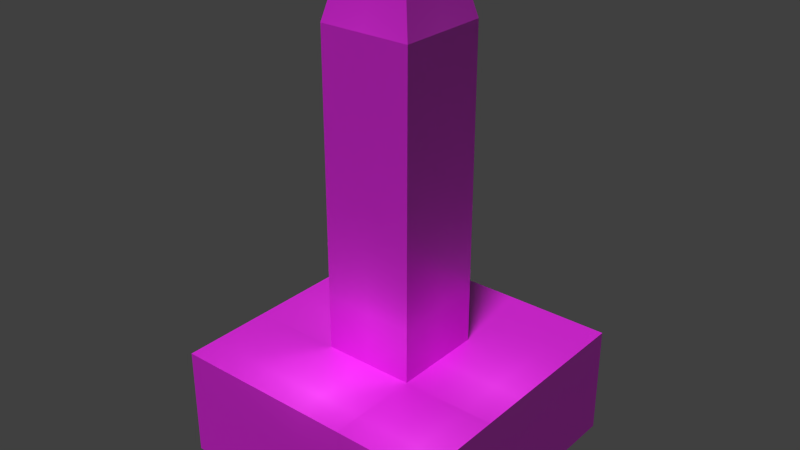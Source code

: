 # Source: castillo_pilar_1.blend  (saved by Blender 2.76.0; exported with 4.5.12 LTS)
import bpy
from mathutils import Matrix  # noqa: F401  (used for matrix-valued properties, if any)

bpy.ops.wm.read_factory_settings(use_empty=True)
scene = bpy.context.scene
scene.name = 'Scene'

# ---- collections
col_collection_1 = bpy.data.collections.new('Collection 1'); scene.collection.children.link(col_collection_1)

# ---- images (referenced by path relative to the original .blend; pixels are not part of the script)
import os
ASSET_DIR = os.environ.get("B2B_ASSET_DIR", "")  # directory of the original .blend (textures are referenced by path, not embedded)
HERE = os.path.dirname(os.path.abspath(__file__))  # packed textures are extracted next to this script under _unpacked/

def load_image(name, relpath, width, height, colorspace="sRGB"):
    """Load a texture the original file referenced (path relative to the .blend, or extracted next to this script)."""
    p = next((c for c in (os.path.join(HERE, relpath), os.path.join(ASSET_DIR, relpath)) if relpath and os.path.exists(c)), "")
    if p:
        img = bpy.data.images.load(p, check_existing=True)
        img.name = name
    else:  # same state as the original file: an image datablock whose file is absent (Cycles renders it pink)
        img = bpy.data.images.new(name, width, height)
        img.source = "FILE"
        img.filepath = "//" + (relpath or name)
    img.colorspace_settings.name = colorspace
    return img
img_tiled_brickfacade0039_1_s_jpg = load_image('TILED_BrickFacade0039_1_S.jpg', 'TILED_BrickFacade0039_1_S.jpg', 1024, 1024, 'sRGB')
img_decalsstain0058_1_s_png = load_image('DecalsStain0058_1_S.png', 'DecalsStain0058_1_S.png', 1024, 1024, 'sRGB')
img_castillo_pilar_hres = load_image('castillo_pilar_HRES', 'castillo_pilar_HRES.png', 1024, 1024, 'sRGB')

# ---- materials (node trees are filled in below, after node groups)
mat_castillo_pilar = bpy.data.materials.new('castillo_pilar')
mat_castillo_pilar.alpha_threshold = 0.0
mat_castillo_pilar.roughness = 0.5

# ---- node groups
ng_g_material = bpy.data.node_groups.new('G_Material', 'ShaderNodeTree')
_s = ng_g_material.interface.new_socket(name='Shader', in_out='OUTPUT', socket_type='NodeSocketShader')
_s = ng_g_material.interface.new_socket(name='Math', in_out='OUTPUT', socket_type='NodeSocketFloat')
_s.min_value = 0.0
_s.max_value = 0.0
_s = ng_g_material.interface.new_socket(name='Image', in_out='INPUT', socket_type='NodeSocketColor')
_s.default_value = (0.5, 0.5, 1.0, 1.0)
_s = ng_g_material.interface.new_socket(name='NormalStr', in_out='INPUT', socket_type='NodeSocketFloat')
_s.default_value = 0.1
_s.min_value = 0.0
_s.max_value = 10.0
_s = ng_g_material.interface.new_socket(name='Displacement', in_out='INPUT', socket_type='NodeSocketFloat')
_s.default_value = 0.05
_s = ng_g_material.interface.new_socket(name='Roughness', in_out='INPUT', socket_type='NodeSocketFloat')
_s.subtype = 'FACTOR'
_s.default_value = 0.15
_s.min_value = 0.0
_s.max_value = 1.0
_N = ng_g_material.nodes; _L = ng_g_material.links
n0 = _N.new('ShaderNodeValToRGB'); n0.name = 'ColorRamp'; n0.location = (-339, 641)
while len(n0.color_ramp.elements) > 1: n0.color_ramp.elements.remove(n0.color_ramp.elements[-1])
n0.color_ramp.elements[0].position = 0.0; n0.color_ramp.elements[0].color = (0.0, 0.0, 0.0, 1.0)
_e = n0.color_ramp.elements.new(0.9636); _e.color = (0.738, 0.738, 0.738, 1.0)
n1 = _N.new('ShaderNodeBsdfAnisotropic'); n1.name = 'Glossy BSDF'; n1.location = (-341, 241)
n1.distribution = 'GGX'
n2 = _N.new('ShaderNodeMixShader'); n2.name = 'Mix Shader'; n2.location = (65, 436)
n3 = _N.new('NodeGroupOutput'); n3.name = 'G_Material'; n3.location = (587, 444)
n3.label = 'G_Material'
n4 = _N.new('ShaderNodeMath'); n4.name = 'Math'; n4.location = (-639, -110)
n4.operation = 'MULTIPLY'
n5 = _N.new('ShaderNodeBsdfDiffuse'); n5.name = 'Diffuse BSDF'; n5.location = (-341, 389)
n6 = _N.new('ShaderNodeNormalMap'); n6.name = 'Normal Map'; n6.location = (-637, 74)
n6.uv_map = 'fin'
n7 = _N.new('NodeGroupInput'); n7.name = 'Group Input'; n7.location = (-952, 272)
n8 = _N.new('ShaderNodeMath'); n8.name = 'Math.001'; n8.location = (0, 0)
n8.operation = 'POWER'
_L.new(n1.outputs[0], n2.inputs[2])
_L.new(n0.outputs[0], n2.inputs[0])
_L.new(n6.outputs[0], n1.inputs[4])
_L.new(n5.outputs[0], n2.inputs[1])
_L.new(n6.outputs[0], n5.inputs[2])
_L.new(n2.outputs[0], n3.inputs[0])
_L.new(n4.outputs[0], n3.inputs[1])
_L.new(n7.outputs[1], n6.inputs[0])
_L.new(n7.outputs[2], n4.inputs[0])
_L.new(n7.outputs[0], n0.inputs[0])
_L.new(n7.outputs[0], n6.inputs[1])
_L.new(n7.outputs[0], n4.inputs[1])
_L.new(n7.outputs[0], n5.inputs[0])
_L.new(n7.outputs[3], n8.inputs[0])
_L.new(n8.outputs[0], n1.inputs[1])
n3.is_active_output = True

# ---- material node trees
mat_castillo_pilar.use_nodes = True; mat_castillo_pilar.node_tree.nodes.clear()
_N = mat_castillo_pilar.node_tree.nodes; _L = mat_castillo_pilar.node_tree.links
n0 = _N.new('ShaderNodeMapping'); n0.name = 'Mapping'; n0.location = (-490, 380)
n1 = _N.new('ShaderNodeTexCoord'); n1.name = 'Texture Coordinate'; n1.location = (-690, 340)
n2 = _N.new('ShaderNodeUVMap'); n2.name = 'UV Map'; n2.location = (-655, 58)
n2.uv_map = 'UVMap'
n3 = _N.new('ShaderNodeTexImage'); n3.name = 'Image Texture'; n3.location = (-190, 328)
n3.width = 140
n3.image = img_tiled_brickfacade0039_1_s_jpg
n4 = _N.new('ShaderNodeTexImage'); n4.name = 'Image Texture.002'; n4.location = (-183, 644)
n4.width = 140
n4.image = img_decalsstain0058_1_s_png
n4.extension = 'CLIP'
n5 = _N.new('ShaderNodeMix'); n5.name = 'Mix'; n5.location = (30, 371)
n5.data_type = 'RGBA'
n5.blend_type = 'ADD'
n5.inputs[0].default_value = 0.9
n6 = _N.new('ShaderNodeOutputMaterial'); n6.name = 'Material Output'; n6.location = (613, 390)
n7 = _N.new('ShaderNodeGroup'); n7.name = 'Group'; n7.location = (250, 374)
n7.node_tree = ng_g_material
n7.inputs[1].default_value = 0.1
n7.inputs[2].default_value = 0.05
n7.inputs[3].default_value = 0.15
n8 = _N.new('ShaderNodeTexImage'); n8.name = 'Image Texture.001'; n8.location = (-374, 729)
n8.width = 140
n8.image = img_castillo_pilar_hres
n9 = _N.new('ShaderNodeDisplacement'); n9.name = 'Displacement'; n9.location = (0, 0)
n9.inputs[1].default_value = 0.0
n9.inputs[2].default_value = 0.1
_L.new(n0.outputs[0], n3.inputs[0])
_L.new(n3.outputs[0], n5.inputs[6])
_L.new(n0.outputs[0], n4.inputs[0])
_L.new(n4.outputs[0], n5.inputs[7])
_L.new(n7.outputs[0], n6.inputs[0])
_L.new(n5.outputs[2], n7.inputs[0])
_L.new(n2.outputs[0], n0.inputs[0])
_L.new(n7.outputs[1], n9.inputs[0])
_L.new(n9.outputs[0], n6.inputs[2])
n6.is_active_output = True

# ---- world
world_world = bpy.data.worlds.new('World'); scene.world = world_world
world_world.color = (0.05088, 0.05088, 0.05088)
world_world.use_sun_shadow = False
world_world.sun_shadow_jitter_overblur = 0.0
world_world.cycles.sampling_method = 'MANUAL'
world_world.cycles.sample_map_resolution = 256

# ---- lights
light_sun = bpy.data.lights.new('Sun', 'SUN')
light_sun.transmission_factor = 0.0
light_sun.angle = 0.1993
light_sun.energy = 2.0
light_sun.shadow_buffer_clip_start = 0.5
light_sun.shadow_soft_size = 0.1
light_sun.shadow_cascade_max_distance = 1000.0
light_sun.cycles.use_multiple_importance_sampling = False

# ---- meshes
me_cube = bpy.data.meshes.new('Cube')
me_cube.from_pydata([(-2.5, -2.5, -1.0), (-2.5, -2.5, 1.0), (-2.5, 2.5, -1.0), (-2.5, 2.5, 1.0), (2.5, -2.5, -1.0), (2.5, -2.5, 1.0), (2.5, 2.5, -1.0), (2.5, 2.5, 1.0), (-0.8333, 2.5, 1.0), (0.8333, 2.5, 1.0), (0.8333, 2.5, -1.0), (-0.8333, 2.5, -1.0), (0.8333, -2.5, 1.0), (-0.8333, -2.5, 1.0), (-0.8333, -2.5, -1.0), (0.8333, -2.5, -1.0), (-2.5, -0.8333, 1.0), (-2.5, 0.8333, 1.0), (-2.5, 0.8333, -1.0), (-2.5, -0.8333, -1.0), (2.5, 0.8333, 1.0), (2.5, -0.8333, 1.0), (2.5, -0.8333, -1.0), (2.5, 0.8333, -1.0), (0.8333, 0.8333, 1.0), (0.8333, -0.8333, 1.0), (-0.8333, 0.8333, 1.0), (-0.8333, -0.8333, 1.0), (-0.8333, 0.8333, -1.0), (-0.8333, -0.8333, -1.0), (0.8333, 0.8333, -1.0), (0.8333, -0.8333, -1.0), (0.8333, 0.8333, 6.684), (0.8333, -0.8333, 6.684), (-0.8333, 0.8333, 6.684), (-0.8333, -0.8333, 6.684), (0.6246, 0.6246, 7.551), (0.6246, -0.6246, 7.551), (-0.6246, 0.6246, 7.551), (-0.6246, -0.6246, 7.551)], [], [(17, 3, 2, 18), (9, 7, 6, 10), (21, 5, 4, 22), (13, 1, 0, 14), (30, 10, 6, 23), (26, 8, 3, 17), (20, 7, 9, 24), (24, 9, 8, 26), (18, 2, 11, 28), (28, 11, 10, 30), (5, 12, 15, 4), (12, 13, 14, 15), (3, 8, 11, 2), (8, 9, 10, 11), (14, 29, 31, 15), (29, 28, 30, 31), (0, 19, 29, 14), (19, 18, 28, 29), (12, 25, 27, 13), (26, 27, 35, 34), (5, 21, 25, 12), (21, 20, 24, 25), (13, 27, 16, 1), (27, 26, 17, 16), (15, 31, 22, 4), (31, 30, 23, 22), (7, 20, 23, 6), (20, 21, 22, 23), (1, 16, 19, 0), (16, 17, 18, 19), (32, 34, 38, 36), (25, 24, 32, 33), (27, 25, 33, 35), (24, 26, 34, 32), (37, 36, 38, 39), (34, 35, 39, 38), (35, 33, 37, 39), (33, 32, 36, 37)])
_uv = me_cube.uv_layers.new(name='fin')
_uv.uv.foreach_set('vector', [0.4395, 0.7115, 0.4395, 0.5672, 0.5372, 0.5672, 0.5372, 0.7115, 0.6348, 0.8557, 0.6348, 1.0, 0.5372, 1.0, 0.5372, 0.8557, 0.2443, 0.7115, 0.2443, 0.5672, 0.3419, 0.5672, 0.3419, 0.7115, 0.4395, 0.8557, 0.4395, 1.0, 0.3419, 1.0, 0.3419, 0.8557, 0.1629, 0.577, 0.1629, 0.4328, 0.2443, 0.4328, 0.2443, 0.577, 0.08144, 0.2885, 0.08144, 0.4328, 2.33e-08, 0.4328, 1.165e-08, 0.2885, 0.2443, 0.2885, 0.2443, 0.4328, 0.1629, 0.4328, 0.1629, 0.2885, 0.1629, 0.2885, 0.1629, 0.4328, 0.08144, 0.4328, 0.08144, 0.2885, 1.165e-08, 0.577, 0.0, 0.4328, 0.08144, 0.4328, 0.08144, 0.577, 0.08144, 0.577, 0.08144, 0.4328, 0.1629, 0.4328, 0.1629, 0.577, 0.4395, 0.5672, 0.4395, 0.7115, 0.3419, 0.7115, 0.3419, 0.5672, 0.4395, 0.7115, 0.4395, 0.8557, 0.3419, 0.8557, 0.3419, 0.7115, 0.6348, 0.5672, 0.6348, 0.7115, 0.5372, 0.7115, 0.5372, 0.5672, 0.6348, 0.7115, 0.6348, 0.8557, 0.5372, 0.8557, 0.5372, 0.7115, 0.08144, 0.8655, 0.08144, 0.7213, 0.1629, 0.7213, 0.1629, 0.8655, 0.08144, 0.7213, 0.08144, 0.577, 0.1629, 0.577, 0.1629, 0.7213, 2.33e-08, 0.8655, 1.165e-08, 0.7213, 0.08144, 0.7213, 0.08144, 0.8655, 1.165e-08, 0.7213, 1.165e-08, 0.577, 0.08144, 0.577, 0.08144, 0.7213, 0.1629, 2.064e-08, 0.1629, 0.1443, 0.08144, 0.1443, 0.08144, 2.064e-08, 0.3257, 0.5672, 0.2443, 0.5672, 0.2443, 0.07581, 0.3257, 0.07581, 0.2443, 0.0, 0.2443, 0.1443, 0.1629, 0.1443, 0.1629, 2.064e-08, 0.2443, 0.1443, 0.2443, 0.2885, 0.1629, 0.2885, 0.1629, 0.1443, 0.08144, 2.064e-08, 0.08144, 0.1443, 1.165e-08, 0.1443, 0.0, 4.127e-08, 0.08144, 0.1443, 0.08144, 0.2885, 1.165e-08, 0.2885, 1.165e-08, 0.1443, 0.1629, 0.8655, 0.1629, 0.7213, 0.2443, 0.7213, 0.2443, 0.8655, 0.1629, 0.7213, 0.1629, 0.577, 0.2443, 0.577, 0.2443, 0.7213, 0.2443, 1.0, 0.2443, 0.8557, 0.3419, 0.8557, 0.3419, 1.0, 0.2443, 0.8557, 0.2443, 0.7115, 0.3419, 0.7115, 0.3419, 0.8557, 0.4395, 1.0, 0.4395, 0.8557, 0.5372, 0.8557, 0.5372, 1.0, 0.4395, 0.8557, 0.4395, 0.7115, 0.5372, 0.7115, 0.5372, 0.8557, 0.4886, 0.07581, 0.4072, 0.07581, 0.4174, 0.0, 0.4784, 0.0, 0.4886, 1.032e-08, 0.57, 0.0, 0.57, 0.4914, 0.4886, 0.4914, 0.4072, 0.5672, 0.3257, 0.5672, 0.3257, 0.07581, 0.4072, 0.07581, 0.4886, 0.5672, 0.4072, 0.5672, 0.4072, 0.07581, 0.4886, 0.07581, 0.06104, 0.8655, 0.06104, 0.9737, 5.825e-09, 0.9737, 0.0, 0.8655, 0.3257, 0.07581, 0.2443, 0.07581, 0.2545, 0.0, 0.3155, 0.0, 0.4072, 0.07581, 0.3257, 0.07581, 0.3359, 0.0, 0.397, 0.0, 0.4886, 0.4914, 0.57, 0.4914, 0.5598, 0.5672, 0.4988, 0.5672])
_uv.active_render = True
_uv = me_cube.uv_layers.new(name='UVMap')
_uv.uv.foreach_set('vector', [0.7645, 0.0, 1.293, 0.0, 1.293, -1.0, 0.7645, -1.0, 0.7645, 0.0, 1.293, 0.0, 1.293, -1.0, 0.7645, -1.0, 0.2355, 0.0, -0.2935, 0.0, -0.2935, -1.0, 0.2355, -1.0, 0.2355, 0.0, -0.2935, 0.0, -0.2935, -1.0, 0.2355, -1.0, 0.7645, 0.9167, 0.7645, 1.75, 1.293, 1.75, 1.293, 0.9167, 0.2355, 0.9167, 0.2355, 1.75, -0.2935, 1.75, -0.2935, 0.9167, 0.6587, 0.9167, 0.6587, 1.75, 0.1297, 1.75, 0.1297, 0.9167, 0.7645, 0.9167, 0.7645, 1.75, 0.2355, 1.75, 0.2355, 0.9167, 0.3413, 0.9167, 0.3413, 1.75, 0.8703, 1.75, 0.8703, 0.9167, 0.2355, 0.9167, 0.2355, 1.75, 0.7645, 1.75, 0.7645, 0.9167, 0.6587, 0.0, 0.1297, 0.0, 0.1297, -1.0, 0.6587, -1.0, 0.7645, 0.0, 0.2355, 0.0, 0.2355, -1.0, 0.7645, -1.0, 0.3413, 0.0, 0.8703, 0.0, 0.8703, -1.0, 0.3413, -1.0, 0.2355, 0.0, 0.7645, 0.0, 0.7645, -1.0, 0.2355, -1.0, 0.2355, 0.25, 0.2355, 1.083, 0.7645, 1.083, 0.7645, 0.25, 0.2355, 0.08333, 0.2355, 0.9167, 0.7645, 0.9167, 0.7645, 0.08333, 0.3413, 0.25, 0.3413, 1.083, 0.8703, 1.083, 0.8703, 0.25, 0.3413, 0.08333, 0.3413, 0.9167, 0.8703, 0.9167, 0.8703, 0.08333, 0.7645, 0.25, 0.7645, 1.083, 0.2355, 1.083, 0.2355, 0.25, 0.7645, 0.0, 0.2355, 0.0, 0.2355, 2.842, 0.7645, 2.842, 0.6587, 0.25, 0.6587, 1.083, 0.1297, 1.083, 0.1297, 0.25, 0.6587, 0.08333, 0.6587, 0.9167, 0.1297, 0.9167, 0.1297, 0.08333, 0.2355, 0.25, 0.2355, 1.083, -0.2935, 1.083, -0.2935, 0.25, 0.2355, 0.08333, 0.2355, 0.9167, -0.2935, 0.9167, -0.2935, 0.08333, 0.7645, 0.25, 0.7645, 1.083, 1.293, 1.083, 1.293, 0.25, 0.7645, 0.08333, 0.7645, 0.9167, 1.293, 0.9167, 1.293, 0.08333, 0.6587, 0.0, 0.1297, 0.0, 0.1297, -1.0, 0.6587, -1.0, 0.7645, 0.0, 0.2355, 0.0, 0.2355, -1.0, 0.7645, -1.0, 0.3413, 0.0, 0.8703, 0.0, 0.8703, -1.0, 0.3413, -1.0, 0.2355, 0.0, 0.7645, 0.0, 0.7645, -1.0, 0.2355, -1.0, 0.7645, 0.8419, 0.2355, 0.8419, 0.3018, 1.275, 0.6982, 1.275, 0.2355, 0.0, 0.7645, 0.0, 0.7645, 2.842, 0.2355, 2.842, 0.2355, 0.0, 0.7645, 0.0, 0.7645, 2.842, 0.2355, 2.842, 0.7645, 0.0, 0.2355, 0.0, 0.2355, 2.842, 0.7645, 2.842, 0.6982, 0.1877, 0.6982, 0.8123, 0.3018, 0.8123, 0.3018, 0.1877, 0.7645, 0.8419, 0.2355, 0.8419, 0.3018, 1.275, 0.6982, 1.275, 0.2355, 0.8419, 0.7645, 0.8419, 0.6982, 1.275, 0.3018, 1.275, 0.2355, 0.8419, 0.7645, 0.8419, 0.6982, 1.275, 0.3018, 1.275])
me_cube.materials.append(mat_castillo_pilar)
me_cube.use_remesh_preserve_volume = False
me_cube.use_remesh_preserve_attributes = False
me_cube.use_mirror_vertex_groups = False
me_cube.update()

# ---- objects
ob_sun = bpy.data.objects.new('Sun', light_sun)
ob_cube = bpy.data.objects.new('Cube', me_cube)

# ---- transforms, parenting, visibility, modifiers, constraints
ob_sun.location = (0.0, 0.0, 14.9)
ob_sun.rotation_euler = (0.4287, -0.0, 0.3755)
ob_sun.lineart.crease_threshold = 0.0
ob_cube.location = (0.0, 0.0, 0.0)
ob_cube.lineart.crease_threshold = 0.0

# ---- collection membership
col_collection_1.objects.link(ob_sun)
col_collection_1.objects.link(ob_cube)

# ---- scene / render settings (as saved in the file)
scene.frame_start = 1; scene.frame_end = 250; scene.frame_set(1)
scene.render.engine = 'CYCLES'
scene.render.resolution_percentage = 50
scene.render.dither_intensity = 0.0
scene.cycles.use_denoising = False
scene.cycles.samples = 10
scene.cycles.sampling_pattern = 'TABULATED_SOBOL'
scene.cycles.light_sampling_threshold = 0.0
scene.cycles.use_adaptive_sampling = False
scene.cycles.use_light_tree = False
scene.cycles.blur_glossy = 0.0
scene.cycles.pixel_filter_type = 'GAUSSIAN'
scene.cycles.sample_clamp_indirect = 0.0
scene.cycles.bake_type = 'DIFFUSE'
scene.view_settings.view_transform = 'Standard'
bpy.context.view_layer.update()

# ---- added for rendering (the .blend has no active camera): camera
cam_auto = bpy.data.cameras.new('AutoCamera')
cam_auto.lens = 50.0
cam_auto.sensor_width = 36.0
cam_auto.clip_end = 1000.0
ob_auto_camera = bpy.data.objects.new('AutoCamera', cam_auto)
scene.collection.objects.link(ob_auto_camera)
ob_auto_camera.location = (10.2662, -12.3194, 11.4884)
ob_auto_camera.rotation_euler = (1.09748, -7.21219e-08, 0.694738)
scene.camera = ob_auto_camera
bpy.context.view_layer.update()

